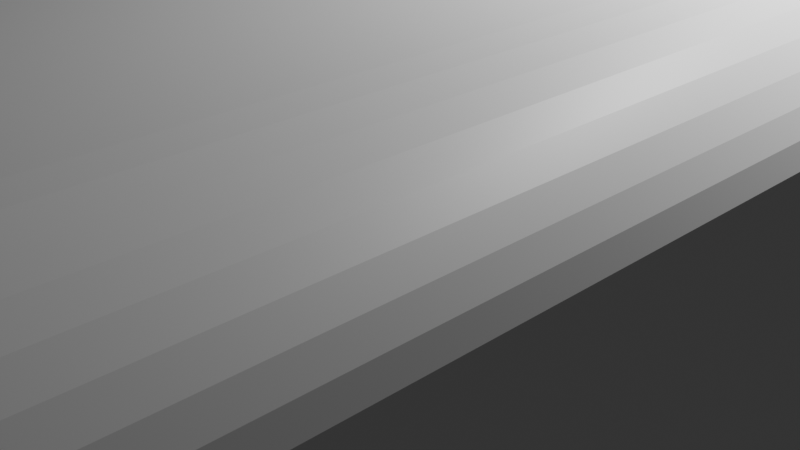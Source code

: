 # Source: traincar.blend  (saved by Blender 4.2.66; exported with 4.5.12 LTS)
import bpy
from mathutils import Matrix  # noqa: F401  (used for matrix-valued properties, if any)

bpy.ops.wm.read_factory_settings(use_empty=True)
scene = bpy.context.scene
scene.name = 'Scene'

# ---- collections
col_collection = bpy.data.collections.new('Collection'); scene.collection.children.link(col_collection)

# ---- materials (node trees are filled in below, after node groups)
mat_material = bpy.data.materials.new('Material')
mat_material.alpha_threshold = 0.0
mat_material.use_transparent_shadow = False
mat_material.roughness = 0.5
mat_material.line_color = (0.0, 0.0, 0.0, 1.0)

# ---- material node trees
mat_material.use_nodes = True; mat_material.node_tree.nodes.clear()
_N = mat_material.node_tree.nodes; _L = mat_material.node_tree.links
n0 = _N.new('ShaderNodeOutputMaterial'); n0.name = 'Material Output'; n0.location = (300, 300)
n1 = _N.new('ShaderNodeBsdfPrincipled'); n1.name = 'Principled BSDF'; n1.location = (10, 300)
n1.inputs[3].default_value = 1.45
_L.new(n1.outputs[0], n0.inputs[0])
n0.is_active_output = True

# ---- world
world_world = bpy.data.worlds.new('World'); scene.world = world_world
world_world.use_nodes = True; world_world.node_tree.nodes.clear()
_N = world_world.node_tree.nodes; _L = world_world.node_tree.links
n0 = _N.new('ShaderNodeOutputWorld'); n0.name = 'World Output'; n0.location = (300, 300)
n1 = _N.new('ShaderNodeBackground'); n1.name = 'Background'; n1.location = (10, 300)
n1.inputs[0].default_value = (0.05088, 0.05088, 0.05088, 1.0)
_L.new(n1.outputs[0], n0.inputs[0])
n0.is_active_output = True
world_world.color = (0.05088, 0.05088, 0.05088)
world_world.sun_shadow_jitter_overblur = 0.0

# ---- cameras
cam_camera = bpy.data.cameras.new('Camera')
cam_camera.clip_end = 100.0
cam_camera.ortho_scale = 7.314

# ---- lights
light_light = bpy.data.lights.new('Light', 'POINT')
light_light.energy = 1000.0
light_light.shadow_soft_size = 0.1

# ---- meshes
me_cube_001 = bpy.data.meshes.new('Cube.001')
me_cube_001.from_pydata([(-2.142, 0.3744, 0.7627), (-2.142, 0.4284, 0.8167), (-2.142, 0.3752, 0.7721), (-2.142, 0.3777, 0.7812), (-2.142, 0.3816, 0.7897), (-2.142, 0.387, 0.7974), (-2.142, 0.3937, 0.8041), (-2.142, 0.4014, 0.8095), (-2.142, 0.4099, 0.8135), (-2.142, 0.419, 0.8159), (-2.096, 0.4284, 0.8167), (-2.096, 0.3744, 0.7627), (-2.096, 0.419, 0.8159), (-2.096, 0.4099, 0.8135), (-2.096, 0.4014, 0.8095), (-2.096, 0.3937, 0.8041), (-2.096, 0.387, 0.7974), (-2.096, 0.3816, 0.7897), (-2.096, 0.3777, 0.7812), (-2.096, 0.3752, 0.7721), (-2.142, 2.151, 0.8167), (-2.142, 2.206, 0.7616), (-2.142, 2.161, 0.8159), (-2.142, 2.17, 0.8134), (-2.142, 2.179, 0.8093), (-2.142, 2.186, 0.8038), (-2.142, 2.193, 0.797), (-2.142, 2.199, 0.7891), (-2.142, 2.203, 0.7804), (-2.142, 2.205, 0.7712), (-2.096, 2.206, 0.7616), (-2.096, 2.151, 0.8167), (-2.096, 2.205, 0.7712), (-2.096, 2.203, 0.7804), (-2.096, 2.199, 0.7891), (-2.096, 2.193, 0.797), (-2.096, 2.186, 0.8038), (-2.096, 2.179, 0.8093), (-2.096, 2.17, 0.8134), (-2.096, 2.161, 0.8159), (-2.142, 0.425, -0.5149), (-2.142, 0.3744, -0.4643), (-2.142, 0.4162, -0.5141), (-2.142, 0.4077, -0.5118), (-2.142, 0.3997, -0.5081), (-2.142, 0.3925, -0.503), (-2.142, 0.3862, -0.4968), (-2.142, 0.3812, -0.4896), (-2.142, 0.3774, -0.4816), (-2.142, 0.3752, -0.4731), (-2.096, 0.3744, -0.4643), (-2.096, 0.425, -0.5149), (-2.096, 0.3752, -0.4731), (-2.096, 0.3774, -0.4816), (-2.096, 0.3812, -0.4896), (-2.096, 0.3862, -0.4968), (-2.096, 0.3925, -0.503), (-2.096, 0.3997, -0.5081), (-2.096, 0.4077, -0.5118), (-2.096, 0.4162, -0.5141), (-2.142, 2.206, -0.4559), (-2.142, 2.147, -0.5149), (-2.142, 2.205, -0.4662), (-2.142, 2.203, -0.4761), (-2.142, 2.198, -0.4854), (-2.142, 2.192, -0.4938), (-2.142, 2.185, -0.5011), (-2.142, 2.177, -0.507), (-2.142, 2.167, -0.5113), (-2.142, 2.157, -0.514), (-2.096, 2.147, -0.5149), (-2.096, 2.206, -0.4559), (-2.096, 2.157, -0.514), (-2.096, 2.167, -0.5113), (-2.096, 2.177, -0.507), (-2.096, 2.185, -0.5011), (-2.096, 2.192, -0.4938), (-2.096, 2.198, -0.4854), (-2.096, 2.203, -0.4761), (-2.096, 2.205, -0.4662), (2.091, 5.758, -1.401), (2.091, -5.758, -1.401), (-2.091, 5.758, -1.401), (-2.091, -5.758, -1.401), (1.463, 5.758, 1.401), (2.091, 5.758, 0.9808), (1.572, 5.758, 1.395), (1.678, 5.758, 1.376), (1.777, 5.758, 1.345), (1.867, 5.758, 1.303), (1.944, 5.758, 1.251), (2.007, 5.758, 1.191), (2.053, 5.758, 1.125), (2.081, 5.758, 1.054), (2.091, -5.758, 0.9808), (1.463, -5.758, 1.401), (2.081, -5.758, 1.054), (2.053, -5.758, 1.125), (2.007, -5.758, 1.191), (1.944, -5.758, 1.251), (1.867, -5.758, 1.303), (1.777, -5.758, 1.345), (1.678, -5.758, 1.376), (1.572, -5.758, 1.395), (-2.091, 5.758, 0.9781), (-1.459, 5.758, 1.401), (-2.081, 5.758, 1.052), (-2.053, 5.758, 1.123), (-2.006, 5.758, 1.19), (-1.943, 5.758, 1.25), (-1.865, 5.758, 1.302), (-1.775, 5.758, 1.345), (-1.675, 5.758, 1.376), (-1.569, 5.758, 1.395), (-1.459, -5.758, 1.401), (-2.091, -5.758, 0.9781), (-1.569, -5.758, 1.395), (-1.675, -5.758, 1.376), (-1.775, -5.758, 1.345), (-1.865, -5.758, 1.302), (-1.943, -5.758, 1.25), (-2.006, -5.758, 1.19), (-2.053, -5.758, 1.123), (-2.081, -5.758, 1.052), (-2.091, -5.758, -1.401), (2.091, -5.758, -1.401), (1.463, -5.758, 1.401), (1.572, -5.758, 1.395), (1.678, -5.758, 1.376), (1.777, -5.758, 1.345), (1.867, -5.758, 1.303), (1.944, -5.758, 1.251), (2.007, -5.758, 1.191), (2.053, -5.758, 1.125), (2.081, -5.758, 1.054), (2.091, -5.758, 0.9808), (-1.569, -5.758, 1.395), (-1.459, -5.758, 1.401), (-1.675, -5.758, 1.376), (-1.775, -5.758, 1.345), (-1.865, -5.758, 1.302), (-1.943, -5.758, 1.25), (-2.006, -5.758, 1.19), (-2.053, -5.758, 1.123), (-2.081, -5.758, 1.052), (-2.091, -5.758, 0.9781), (-2.091, -5.758, -1.401), (2.091, -5.758, -1.401), (1.463, -5.758, 1.401), (1.572, -5.758, 1.395), (1.678, -5.758, 1.376), (1.777, -5.758, 1.345), (1.867, -5.758, 1.303), (1.944, -5.758, 1.251), (2.007, -5.758, 1.191), (2.053, -5.758, 1.125), (2.081, -5.758, 1.054), (2.091, -5.758, 0.9808), (-1.569, -5.758, 1.395), (-1.459, -5.758, 1.401), (-1.675, -5.758, 1.376), (-1.775, -5.758, 1.345), (-1.865, -5.758, 1.302), (-1.943, -5.758, 1.25), (-2.006, -5.758, 1.19), (-2.053, -5.758, 1.123), (-2.081, -5.758, 1.052), (-2.091, -5.758, 0.9781), (-2.091, -5.758, -1.401), (2.091, -5.758, -1.401), (1.463, -5.758, 1.401), (1.572, -5.758, 1.395), (1.678, -5.758, 1.376), (1.777, -5.758, 1.345), (1.867, -5.758, 1.303), (1.944, -5.758, 1.251), (2.007, -5.758, 1.191), (2.053, -5.758, 1.125), (2.081, -5.758, 1.054), (2.091, -5.758, 0.9808), (-1.569, -5.758, 1.395), (-1.459, -5.758, 1.401), (-1.675, -5.758, 1.376), (-1.775, -5.758, 1.345), (-1.865, -5.758, 1.302), (-1.943, -5.758, 1.25), (-2.006, -5.758, 1.19), (-2.053, -5.758, 1.123), (-2.081, -5.758, 1.052), (-2.091, -5.758, 0.9781), (2.091, 5.462, -1.405), (-2.09, 5.462, -1.405), (1.464, 5.462, 1.397), (2.091, 5.462, 0.9767), (1.572, 5.462, 1.391), (1.678, 5.462, 1.372), (1.777, 5.462, 1.341), (1.867, 5.462, 1.299), (1.944, 5.462, 1.247), (2.007, 5.462, 1.187), (2.053, 5.462, 1.12), (2.081, 5.462, 1.05), (-2.09, 5.462, 0.974), (-1.459, 5.462, 1.397), (-2.081, 5.462, 1.048), (-2.052, 5.462, 1.119), (-2.006, 5.462, 1.186), (-1.943, 5.462, 1.246), (-1.865, 5.462, 1.298), (-1.775, 5.462, 1.34), (-1.675, 5.462, 1.372), (-1.569, 5.462, 1.391), (1.665, 5.471, -1.156), (-1.737, 5.471, -1.156), (1.155, 5.471, 1.125), (1.665, 5.471, 0.7827), (1.243, 5.471, 1.12), (1.329, 5.471, 1.104), (1.41, 5.471, 1.079), (1.483, 5.471, 1.045), (1.546, 5.471, 1.003), (1.597, 5.471, 0.9538), (1.634, 5.471, 0.8997), (1.658, 5.471, 0.8421), (-1.737, 5.471, 0.7805), (-1.224, 5.471, 1.125), (-1.73, 5.471, 0.8403), (-1.706, 5.471, 0.8983), (-1.669, 5.471, 0.9527), (-1.617, 5.471, 1.002), (-1.554, 5.471, 1.044), (-1.481, 5.471, 1.079), (-1.399, 5.471, 1.104), (-1.313, 5.471, 1.12), (-2.091, 0.0, -1.401), (2.091, 0.0, -1.401), (1.463, 0.0, 1.401), (1.572, 0.0, 1.395), (1.678, 0.0, 1.376), (1.777, 0.0, 1.345), (1.867, 0.0, 1.303), (1.944, 0.0, 1.251), (2.007, 0.0, 1.191), (2.053, 0.0, 1.125), (2.081, 0.0, 1.054), (2.091, 0.0, 0.9808), (-1.459, 0.0, 1.401), (-1.569, 0.0, 1.395), (-1.675, 0.0, 1.376), (-1.775, 0.0, 1.345), (-1.865, 0.0, 1.302), (-1.943, 0.0, 1.25), (-2.006, 0.0, 1.19), (-2.053, 0.0, 1.123), (-2.081, 0.0, 1.052), (-2.091, 0.0, 0.9781)], [], [(31, 20, 1, 10), (40, 42, 43, 44, 45, 46, 47, 48, 49, 41, 0, 2, 3, 4, 5, 6, 7, 8, 9, 1, 20, 22, 23, 24, 25, 26, 27, 28, 29, 21, 60, 62, 63, 64, 65, 66, 67, 68, 69, 61), (50, 11, 0, 41), (10, 1, 9, 12), (12, 9, 8, 13), (13, 8, 7, 14), (14, 7, 6, 15), (15, 6, 5, 16), (16, 5, 4, 17), (17, 4, 3, 18), (18, 3, 2, 19), (19, 2, 0, 11), (20, 31, 39, 22), (22, 39, 38, 23), (23, 38, 37, 24), (24, 37, 36, 25), (25, 36, 35, 26), (26, 35, 34, 27), (27, 34, 33, 28), (28, 33, 32, 29), (29, 32, 30, 21), (60, 21, 30, 71), (40, 51, 59, 42), (42, 59, 58, 43), (43, 58, 57, 44), (44, 57, 56, 45), (45, 56, 55, 46), (46, 55, 54, 47), (47, 54, 53, 48), (48, 53, 52, 49), (49, 52, 50, 41), (70, 72, 73, 74, 75, 76, 77, 78, 79, 71, 30, 32, 33, 34, 35, 36, 37, 38, 39, 31, 10, 12, 13, 14, 15, 16, 17, 18, 19, 11, 50, 52, 53, 54, 55, 56, 57, 58, 59, 51), (70, 61, 69, 72), (72, 69, 68, 73), (73, 68, 67, 74), (74, 67, 66, 75), (75, 66, 65, 76), (76, 65, 64, 77), (77, 64, 63, 78), (78, 63, 62, 79), (79, 62, 60, 71), (61, 70, 51, 40), (236, 246, 137, 126), (234, 235, 125, 124), (81, 94, 96, 97, 98, 99, 100, 101, 102, 103, 95, 114, 116, 117, 118, 119, 120, 121, 122, 123, 115, 83), (235, 245, 135, 125), (236, 126, 127, 237), (237, 127, 128, 238), (238, 128, 129, 239), (239, 129, 130, 240), (240, 130, 131, 241), (241, 131, 132, 242), (242, 132, 133, 243), (243, 133, 134, 244), (244, 134, 135, 245), (234, 255, 104, 82), (246, 105, 113, 247), (247, 113, 112, 248), (248, 112, 111, 249), (249, 111, 110, 250), (250, 110, 109, 251), (251, 109, 108, 252), (252, 108, 107, 253), (253, 107, 106, 254), (254, 106, 104, 255), (85, 80, 190, 193), (89, 90, 198, 197), (107, 108, 206, 205), (112, 113, 211, 210), (80, 82, 191, 190), (91, 92, 200, 199), (104, 106, 204, 202), (86, 87, 195, 194), (110, 111, 209, 208), (93, 85, 193, 201), (88, 89, 197, 196), (108, 109, 207, 206), (113, 105, 203, 211), (90, 91, 199, 198), (106, 107, 205, 204), (111, 112, 210, 209), (84, 86, 194, 192), (92, 93, 201, 200), (105, 84, 192, 203), (87, 88, 196, 195), (109, 110, 208, 207), (82, 104, 202, 191), (147, 146, 124, 125), (148, 149, 127, 126), (149, 150, 128, 127), (150, 151, 129, 128), (151, 152, 130, 129), (152, 153, 131, 130), (153, 154, 132, 131), (154, 155, 133, 132), (155, 156, 134, 133), (156, 157, 135, 134), (157, 147, 125, 135), (158, 159, 137, 136), (160, 158, 136, 138), (161, 160, 138, 139), (162, 161, 139, 140), (163, 162, 140, 141), (164, 163, 141, 142), (165, 164, 142, 143), (166, 165, 143, 144), (167, 166, 144, 145), (146, 167, 145, 124), (159, 148, 126, 137), (169, 168, 146, 147), (170, 171, 149, 148), (171, 172, 150, 149), (172, 173, 151, 150), (173, 174, 152, 151), (174, 175, 153, 152), (175, 176, 154, 153), (176, 177, 155, 154), (177, 178, 156, 155), (178, 179, 157, 156), (179, 169, 147, 157), (180, 181, 159, 158), (182, 180, 158, 160), (183, 182, 160, 161), (184, 183, 161, 162), (185, 184, 162, 163), (186, 185, 163, 164), (187, 186, 164, 165), (188, 187, 165, 166), (189, 188, 166, 167), (168, 189, 167, 146), (181, 170, 148, 159), (81, 83, 168, 169), (95, 103, 171, 170), (103, 102, 172, 171), (102, 101, 173, 172), (101, 100, 174, 173), (100, 99, 175, 174), (99, 98, 176, 175), (98, 97, 177, 176), (97, 96, 178, 177), (96, 94, 179, 178), (94, 81, 169, 179), (116, 114, 181, 180), (117, 116, 180, 182), (118, 117, 182, 183), (119, 118, 183, 184), (120, 119, 184, 185), (121, 120, 185, 186), (122, 121, 186, 187), (123, 122, 187, 188), (115, 123, 188, 189), (83, 115, 189, 168), (114, 95, 170, 181), (210, 211, 233, 232), (144, 254, 255, 145), (205, 206, 228, 227), (197, 198, 220, 219), (193, 190, 212, 215), (191, 202, 224, 213), (207, 208, 230, 229), (195, 196, 218, 217), (203, 192, 214, 225), (200, 201, 223, 222), (192, 194, 216, 214), (209, 210, 232, 231), (204, 205, 227, 226), (198, 199, 221, 220), (211, 203, 225, 233), (206, 207, 229, 228), (196, 197, 219, 218), (201, 193, 215, 223), (208, 209, 231, 230), (194, 195, 217, 216), (202, 204, 226, 224), (199, 200, 222, 221), (190, 191, 213, 212), (143, 253, 254, 144), (142, 252, 253, 143), (141, 251, 252, 142), (140, 250, 251, 141), (139, 249, 250, 140), (138, 248, 249, 139), (136, 247, 248, 138), (137, 246, 247, 136), (124, 145, 255, 234), (93, 244, 245, 85), (92, 243, 244, 93), (91, 242, 243, 92), (90, 241, 242, 91), (89, 240, 241, 90), (88, 239, 240, 89), (87, 238, 239, 88), (86, 237, 238, 87), (84, 236, 237, 86), (80, 85, 245, 235), (82, 80, 235, 234), (84, 105, 246, 236), (104, 82, 80), (104, 80, 85), (85, 105, 104), (93, 91, 90), (105, 108, 104), (93, 90, 85), (111, 105, 113), (88, 87, 86), (107, 106, 108), (90, 84, 85), (105, 111, 108), (86, 84, 89), (90, 89, 84), (109, 108, 110), (88, 86, 89), (93, 92, 91), (108, 106, 104), (112, 111, 113), (105, 85, 84), (108, 111, 110)])
_uv = me_cube_001.uv_layers.new(name='UVMap')
_uv.uv.foreach_set('vector', [0.625, 0.5075, 0.875, 0.5075, 0.875, 0.7426, 0.625, 0.7426, 0.375, 0.006901, 0.3751, 0.005703, 0.3756, 0.004541, 0.3763, 0.003451, 0.3772, 0.002465, 0.3784, 0.001615, 0.3797, 0.0009246, 0.3812, 0.0004162, 0.3828, 0.0001048, 0.3845, 0.0, 0.6149, 0.0, 0.6166, 0.000112, 0.6183, 0.0004446, 0.6199, 0.0009877, 0.6214, 0.001725, 0.6226, 0.002633, 0.6236, 0.003686, 0.6244, 0.004851, 0.6248, 0.006092, 0.625, 0.007372, 0.625, 0.2425, 0.6248, 0.2438, 0.6244, 0.245, 0.6236, 0.2462, 0.6226, 0.2473, 0.6213, 0.2482, 0.6198, 0.249, 0.6182, 0.2495, 0.6164, 0.2499, 0.6146, 0.25, 0.3861, 0.25, 0.3841, 0.2499, 0.3823, 0.2495, 0.3805, 0.2489, 0.379, 0.2481, 0.3776, 0.2471, 0.3765, 0.246, 0.3757, 0.2447, 0.3752, 0.2434, 0.375, 0.242, 0.3845, 0.75, 0.6149, 0.75, 0.6149, 1.0, 0.3845, 1.0, 0.625, 0.7426, 0.875, 0.7426, 0.875, 0.7439, 0.625, 0.7439, 0.625, 0.7439, 0.875, 0.7439, 0.875, 0.7451, 0.625, 0.7451, 0.625, 0.7451, 0.875, 0.7451, 0.875, 0.7463, 0.625, 0.7463, 0.625, 0.7463, 0.875, 0.7463, 0.875, 0.75, 0.625, 0.75, 0.625, 0.75, 0.625, 1.0, 0.6214, 1.0, 0.6214, 0.75, 0.6214, 0.75, 0.6214, 1.0, 0.6199, 1.0, 0.6199, 0.75, 0.6199, 0.75, 0.6199, 1.0, 0.6183, 1.0, 0.6183, 0.75, 0.6183, 0.75, 0.6183, 1.0, 0.6166, 1.0, 0.6166, 0.75, 0.6166, 0.75, 0.6166, 1.0, 0.6149, 1.0, 0.6149, 0.75, 0.875, 0.5075, 0.625, 0.5075, 0.625, 0.5062, 0.875, 0.5062, 0.875, 0.5062, 0.625, 0.5062, 0.625, 0.505, 0.875, 0.505, 0.875, 0.505, 0.625, 0.505, 0.625, 0.5038, 0.875, 0.5038, 0.875, 0.5038, 0.625, 0.5038, 0.625, 0.5, 0.875, 0.5, 0.625, 0.25, 0.625, 0.5, 0.6213, 0.5, 0.6213, 0.25, 0.6213, 0.25, 0.6213, 0.5, 0.6198, 0.5, 0.6198, 0.25, 0.6198, 0.25, 0.6198, 0.5, 0.6182, 0.5, 0.6182, 0.25, 0.6182, 0.25, 0.6182, 0.5, 0.6164, 0.5, 0.6164, 0.25, 0.6164, 0.25, 0.6164, 0.5, 0.6146, 0.5, 0.6146, 0.25, 0.3861, 0.25, 0.6146, 0.25, 0.6146, 0.5, 0.3861, 0.5, 0.125, 0.7431, 0.375, 0.7431, 0.375, 0.7443, 0.125, 0.7443, 0.125, 0.7443, 0.375, 0.7443, 0.375, 0.7455, 0.125, 0.7455, 0.125, 0.7455, 0.375, 0.7455, 0.375, 0.7465, 0.125, 0.7465, 0.125, 0.7465, 0.375, 0.7465, 0.375, 0.7475, 0.125, 0.7475, 0.125, 0.7475, 0.375, 0.7475, 0.375, 0.75, 0.125, 0.75, 0.375, 1.0, 0.375, 0.75, 0.3797, 0.75, 0.3797, 1.0, 0.3797, 1.0, 0.3797, 0.75, 0.3812, 0.75, 0.3812, 1.0, 0.3812, 1.0, 0.3812, 0.75, 0.3828, 0.75, 0.3828, 1.0, 0.3828, 1.0, 0.3828, 0.75, 0.3845, 0.75, 0.3845, 1.0, 0.375, 0.508, 0.3752, 0.5066, 0.3757, 0.5053, 0.3765, 0.504, 0.3776, 0.5029, 0.379, 0.5019, 0.3805, 0.5011, 0.3823, 0.5005, 0.3841, 0.5001, 0.3861, 0.5, 0.6146, 0.5, 0.6164, 0.5001, 0.6182, 0.5005, 0.6198, 0.501, 0.6213, 0.5018, 0.6226, 0.5027, 0.6236, 0.5038, 0.6244, 0.505, 0.6248, 0.5062, 0.625, 0.5075, 0.625, 0.7426, 0.6248, 0.7439, 0.6244, 0.7451, 0.6236, 0.7463, 0.6226, 0.7474, 0.6214, 0.7483, 0.6199, 0.749, 0.6183, 0.7496, 0.6166, 0.7499, 0.6149, 0.75, 0.3845, 0.75, 0.3828, 0.7499, 0.3812, 0.7496, 0.3797, 0.7491, 0.3784, 0.7484, 0.3772, 0.7475, 0.3763, 0.7465, 0.3756, 0.7455, 0.3751, 0.7443, 0.375, 0.7431, 0.375, 0.508, 0.125, 0.508, 0.125, 0.5066, 0.375, 0.5066, 0.375, 0.5066, 0.125, 0.5066, 0.125, 0.5053, 0.375, 0.5053, 0.375, 0.5053, 0.125, 0.5053, 0.125, 0.504, 0.375, 0.504, 0.375, 0.504, 0.125, 0.504, 0.125, 0.5029, 0.375, 0.5029, 0.375, 0.5029, 0.125, 0.5029, 0.125, 0.5, 0.375, 0.5, 0.375, 0.5, 0.375, 0.25, 0.3805, 0.25, 0.3805, 0.5, 0.3805, 0.5, 0.3805, 0.25, 0.3823, 0.25, 0.3823, 0.5, 0.3823, 0.5, 0.3823, 0.25, 0.3841, 0.25, 0.3841, 0.5, 0.3841, 0.5, 0.3841, 0.25, 0.3861, 0.25, 0.3861, 0.5, 0.125, 0.508, 0.375, 0.508, 0.375, 0.7431, 0.125, 0.7431, 0.6625, 0.625, 0.8373, 0.625, 0.8373, 0.75, 0.6625, 0.75, 0.125, 0.625, 0.375, 0.625, 0.375, 0.75, 0.125, 0.75, 0.375, 0.75, 0.5875, 0.75, 0.594, 0.7506, 0.6003, 0.7523, 0.6062, 0.755, 0.6116, 0.7588, 0.6162, 0.7634, 0.62, 0.7688, 0.6227, 0.7747, 0.6244, 0.781, 0.625, 0.7875, 0.625, 0.9623, 0.6244, 0.9688, 0.6227, 0.9752, 0.6199, 0.9811, 0.6162, 0.9865, 0.6115, 0.9912, 0.6061, 0.9949, 0.6002, 0.9977, 0.5938, 0.9994, 0.5873, 1.0, 0.375, 1.0, 0.375, 0.625, 0.5875, 0.625, 0.5875, 0.75, 0.375, 0.75, 0.6625, 0.625, 0.6625, 0.75, 0.656, 0.75, 0.656, 0.625, 0.656, 0.625, 0.656, 0.75, 0.6497, 0.75, 0.6497, 0.625, 0.6497, 0.625, 0.6497, 0.75, 0.6438, 0.75, 0.6438, 0.625, 0.6438, 0.625, 0.6438, 0.75, 0.6384, 0.75, 0.6384, 0.625, 0.6384, 0.625, 0.6384, 0.75, 0.6116, 0.75, 0.6116, 0.625, 0.6116, 0.625, 0.6116, 0.75, 0.6062, 0.75, 0.6062, 0.625, 0.6062, 0.625, 0.6062, 0.75, 0.6003, 0.75, 0.6003, 0.625, 0.6003, 0.625, 0.6003, 0.75, 0.594, 0.75, 0.594, 0.625, 0.594, 0.625, 0.594, 0.75, 0.5875, 0.75, 0.5875, 0.625, 0.375, 0.125, 0.5873, 0.125, 0.5873, 0.25, 0.375, 0.25, 0.8373, 0.625, 0.8373, 0.5, 0.8438, 0.5, 0.8438, 0.625, 0.8438, 0.625, 0.8438, 0.5, 0.8502, 0.5, 0.8502, 0.625, 0.8502, 0.625, 0.8502, 0.5, 0.8561, 0.5, 0.8561, 0.625, 0.8561, 0.625, 0.8561, 0.5, 0.875, 0.5, 0.875, 0.625, 0.625, 0.125, 0.625, 0.25, 0.6115, 0.25, 0.6115, 0.125, 0.6115, 0.125, 0.6115, 0.25, 0.6061, 0.25, 0.6061, 0.125, 0.6061, 0.125, 0.6061, 0.25, 0.6002, 0.25, 0.6002, 0.125, 0.6002, 0.125, 0.6002, 0.25, 0.5938, 0.25, 0.5938, 0.125, 0.5938, 0.125, 0.5938, 0.25, 0.5873, 0.25, 0.5873, 0.125, 0.5875, 0.5, 0.375, 0.5, 0.375, 0.5, 0.5875, 0.5, 0.6384, 0.5, 0.6116, 0.5, 0.6116, 0.5, 0.6384, 0.5, 0.6002, 0.25, 0.6061, 0.25, 0.6061, 0.25, 0.6002, 0.25, 0.8502, 0.5, 0.8438, 0.5, 0.8438, 0.5, 0.8502, 0.5, 0.375, 0.5, 0.125, 0.5, 0.125, 0.5, 0.375, 0.5, 0.6062, 0.5, 0.6003, 0.5, 0.6003, 0.5, 0.6062, 0.5, 0.5873, 0.25, 0.5938, 0.25, 0.5938, 0.25, 0.5873, 0.25, 0.656, 0.5, 0.6497, 0.5, 0.6497, 0.5, 0.656, 0.5, 0.875, 0.5, 0.8561, 0.5, 0.8561, 0.5, 0.875, 0.5, 0.594, 0.5, 0.5875, 0.5, 0.5875, 0.5, 0.594, 0.5, 0.6438, 0.5, 0.6384, 0.5, 0.6384, 0.5, 0.6438, 0.5, 0.6061, 0.25, 0.6115, 0.25, 0.6115, 0.25, 0.6061, 0.25, 0.8438, 0.5, 0.8373, 0.5, 0.8373, 0.5, 0.8438, 0.5, 0.6116, 0.5, 0.6062, 0.5, 0.6062, 0.5, 0.6116, 0.5, 0.5938, 0.25, 0.6002, 0.25, 0.6002, 0.25, 0.5938, 0.25, 0.8561, 0.5, 0.8502, 0.5, 0.8502, 0.5, 0.8561, 0.5, 0.6625, 0.5, 0.656, 0.5, 0.656, 0.5, 0.6625, 0.5, 0.6003, 0.5, 0.594, 0.5, 0.594, 0.5, 0.6003, 0.5, 0.8373, 0.5, 0.6625, 0.5, 0.6625, 0.5, 0.8373, 0.5, 0.6497, 0.5, 0.6438, 0.5, 0.6438, 0.5, 0.6497, 0.5, 0.6115, 0.25, 0.625, 0.25, 0.625, 0.25, 0.6115, 0.25, 0.375, 0.25, 0.5873, 0.25, 0.5873, 0.25, 0.375, 0.25, 0.375, 0.75, 0.375, 1.0, 0.375, 1.0, 0.375, 0.75, 0.625, 0.7875, 0.6244, 0.781, 0.6244, 0.781, 0.625, 0.7875, 0.6244, 0.781, 0.6227, 0.7747, 0.6227, 0.7747, 0.6244, 0.781, 0.6227, 0.7747, 0.62, 0.7688, 0.62, 0.7688, 0.6227, 0.7747, 0.62, 0.7688, 0.6162, 0.7634, 0.6162, 0.7634, 0.62, 0.7688, 0.6162, 0.7634, 0.6116, 0.7588, 0.6116, 0.7588, 0.6162, 0.7634, 0.6116, 0.7588, 0.6062, 0.755, 0.6062, 0.755, 0.6116, 0.7588, 0.6062, 0.755, 0.6003, 0.7523, 0.6003, 0.7523, 0.6062, 0.755, 0.6003, 0.7523, 0.594, 0.7506, 0.594, 0.7506, 0.6003, 0.7523, 0.594, 0.7506, 0.5875, 0.75, 0.5875, 0.75, 0.594, 0.7506, 0.0, 0.0, 0.0, 0.0, 0.0, 0.0, 0.0, 0.0, 0.6244, 0.9688, 0.625, 0.9623, 0.625, 0.9623, 0.6244, 0.9688, 0.6227, 0.9752, 0.6244, 0.9688, 0.6244, 0.9688, 0.6227, 0.9752, 0.6199, 0.9811, 0.6227, 0.9752, 0.6227, 0.9752, 0.6199, 0.9811, 0.6162, 0.9865, 0.6199, 0.9811, 0.6199, 0.9811, 0.6162, 0.9865, 0.6115, 0.9912, 0.6162, 0.9865, 0.6162, 0.9865, 0.6115, 0.9912, 0.6061, 0.9949, 0.6115, 0.9912, 0.6115, 0.9912, 0.6061, 0.9949, 0.6002, 0.9977, 0.6061, 0.9949, 0.6061, 0.9949, 0.6002, 0.9977, 0.5938, 0.9994, 0.6002, 0.9977, 0.6002, 0.9977, 0.5938, 0.9994, 0.5873, 1.0, 0.5938, 0.9994, 0.5938, 0.9994, 0.5873, 1.0, 0.0, 0.0, 0.0, 0.0, 0.0, 0.0, 0.0, 0.0, 0.625, 0.9623, 0.625, 0.7875, 0.625, 0.7875, 0.625, 0.9623, 0.375, 0.75, 0.375, 1.0, 0.375, 1.0, 0.375, 0.75, 0.625, 0.7875, 0.6244, 0.781, 0.6244, 0.781, 0.625, 0.7875, 0.6244, 0.781, 0.6227, 0.7747, 0.6227, 0.7747, 0.6244, 0.781, 0.6227, 0.7747, 0.62, 0.7688, 0.62, 0.7688, 0.6227, 0.7747, 0.62, 0.7688, 0.6162, 0.7634, 0.6162, 0.7634, 0.62, 0.7688, 0.6162, 0.7634, 0.6116, 0.7588, 0.6116, 0.7588, 0.6162, 0.7634, 0.6116, 0.7588, 0.6062, 0.755, 0.6062, 0.755, 0.6116, 0.7588, 0.6062, 0.755, 0.6003, 0.7523, 0.6003, 0.7523, 0.6062, 0.755, 0.6003, 0.7523, 0.594, 0.7506, 0.594, 0.7506, 0.6003, 0.7523, 0.594, 0.7506, 0.5875, 0.75, 0.5875, 0.75, 0.594, 0.7506, 0.0, 0.0, 0.0, 0.0, 0.0, 0.0, 0.0, 0.0, 0.6244, 0.9688, 0.625, 0.9623, 0.625, 0.9623, 0.6244, 0.9688, 0.6227, 0.9752, 0.6244, 0.9688, 0.6244, 0.9688, 0.6227, 0.9752, 0.6199, 0.9811, 0.6227, 0.9752, 0.6227, 0.9752, 0.6199, 0.9811, 0.6162, 0.9865, 0.6199, 0.9811, 0.6199, 0.9811, 0.6162, 0.9865, 0.6115, 0.9912, 0.6162, 0.9865, 0.6162, 0.9865, 0.6115, 0.9912, 0.6061, 0.9949, 0.6115, 0.9912, 0.6115, 0.9912, 0.6061, 0.9949, 0.6002, 0.9977, 0.6061, 0.9949, 0.6061, 0.9949, 0.6002, 0.9977, 0.5938, 0.9994, 0.6002, 0.9977, 0.6002, 0.9977, 0.5938, 0.9994, 0.5873, 1.0, 0.5938, 0.9994, 0.5938, 0.9994, 0.5873, 1.0, 0.0, 0.0, 0.0, 0.0, 0.0, 0.0, 0.0, 0.0, 0.625, 0.9623, 0.625, 0.7875, 0.625, 0.7875, 0.625, 0.9623, 0.375, 0.75, 0.375, 1.0, 0.375, 1.0, 0.375, 0.75, 0.625, 0.7875, 0.6244, 0.781, 0.6244, 0.781, 0.625, 0.7875, 0.6244, 0.781, 0.6227, 0.7747, 0.6227, 0.7747, 0.6244, 0.781, 0.6227, 0.7747, 0.62, 0.7688, 0.62, 0.7688, 0.6227, 0.7747, 0.62, 0.7688, 0.6162, 0.7634, 0.6162, 0.7634, 0.62, 0.7688, 0.6162, 0.7634, 0.6116, 0.7588, 0.6116, 0.7588, 0.6162, 0.7634, 0.6116, 0.7588, 0.6062, 0.755, 0.6062, 0.755, 0.6116, 0.7588, 0.6062, 0.755, 0.6003, 0.7523, 0.6003, 0.7523, 0.6062, 0.755, 0.6003, 0.7523, 0.594, 0.7506, 0.594, 0.7506, 0.6003, 0.7523, 0.594, 0.7506, 0.5875, 0.75, 0.5875, 0.75, 0.594, 0.7506, 0.5875, 0.75, 0.375, 0.75, 0.375, 0.75, 0.5875, 0.75, 0.6244, 0.9688, 0.625, 0.9623, 0.625, 0.9623, 0.6244, 0.9688, 0.6227, 0.9752, 0.6244, 0.9688, 0.6244, 0.9688, 0.6227, 0.9752, 0.6199, 0.9811, 0.6227, 0.9752, 0.6227, 0.9752, 0.6199, 0.9811, 0.6162, 0.9865, 0.6199, 0.9811, 0.6199, 0.9811, 0.6162, 0.9865, 0.6115, 0.9912, 0.6162, 0.9865, 0.6162, 0.9865, 0.6115, 0.9912, 0.6061, 0.9949, 0.6115, 0.9912, 0.6115, 0.9912, 0.6061, 0.9949, 0.6002, 0.9977, 0.6061, 0.9949, 0.6061, 0.9949, 0.6002, 0.9977, 0.5938, 0.9994, 0.6002, 0.9977, 0.6002, 0.9977, 0.5938, 0.9994, 0.5873, 1.0, 0.5938, 0.9994, 0.5938, 0.9994, 0.5873, 1.0, 0.375, 1.0, 0.5873, 1.0, 0.5873, 1.0, 0.375, 1.0, 0.625, 0.9623, 0.625, 0.7875, 0.625, 0.7875, 0.625, 0.9623, 0.8502, 0.5, 0.8438, 0.5, 0.8438, 0.5, 0.8502, 0.5, 0.5938, 0.0, 0.5938, 0.125, 0.5873, 0.125, 0.5873, 0.0, 0.6002, 0.25, 0.6061, 0.25, 0.6061, 0.25, 0.6002, 0.25, 0.6384, 0.5, 0.6116, 0.5, 0.6116, 0.5, 0.6384, 0.5, 0.5875, 0.5, 0.375, 0.5, 0.375, 0.5, 0.5875, 0.5, 0.375, 0.25, 0.5873, 0.25, 0.5873, 0.25, 0.375, 0.25, 0.6115, 0.25, 0.625, 0.25, 0.625, 0.25, 0.6115, 0.25, 0.6497, 0.5, 0.6438, 0.5, 0.6438, 0.5, 0.6497, 0.5, 0.8373, 0.5, 0.6625, 0.5, 0.6625, 0.5, 0.8373, 0.5, 0.6003, 0.5, 0.594, 0.5, 0.594, 0.5, 0.6003, 0.5, 0.6625, 0.5, 0.656, 0.5, 0.656, 0.5, 0.6625, 0.5, 0.8561, 0.5, 0.8502, 0.5, 0.8502, 0.5, 0.8561, 0.5, 0.5938, 0.25, 0.6002, 0.25, 0.6002, 0.25, 0.5938, 0.25, 0.6116, 0.5, 0.6062, 0.5, 0.6062, 0.5, 0.6116, 0.5, 0.8438, 0.5, 0.8373, 0.5, 0.8373, 0.5, 0.8438, 0.5, 0.6061, 0.25, 0.6115, 0.25, 0.6115, 0.25, 0.6061, 0.25, 0.6438, 0.5, 0.6384, 0.5, 0.6384, 0.5, 0.6438, 0.5, 0.594, 0.5, 0.5875, 0.5, 0.5875, 0.5, 0.594, 0.5, 0.875, 0.5, 0.8561, 0.5, 0.8561, 0.5, 0.875, 0.5, 0.656, 0.5, 0.6497, 0.5, 0.6497, 0.5, 0.656, 0.5, 0.5873, 0.25, 0.5938, 0.25, 0.5938, 0.25, 0.5873, 0.25, 0.6062, 0.5, 0.6003, 0.5, 0.6003, 0.5, 0.6062, 0.5, 0.375, 0.5, 0.125, 0.5, 0.125, 0.5, 0.375, 0.5, 0.6002, 0.0, 0.6002, 0.125, 0.5938, 0.125, 0.5938, 0.0, 0.6061, 0.0, 0.6061, 0.125, 0.6002, 0.125, 0.6002, 0.0, 0.6115, 0.0, 0.6115, 0.125, 0.6061, 0.125, 0.6061, 0.0, 0.625, 0.0, 0.625, 0.125, 0.6115, 0.125, 0.6115, 0.0, 0.8561, 0.75, 0.8561, 0.625, 0.875, 0.625, 0.875, 0.75, 0.8502, 0.75, 0.8502, 0.625, 0.8561, 0.625, 0.8561, 0.75, 0.8438, 0.75, 0.8438, 0.625, 0.8502, 0.625, 0.8502, 0.75, 0.8373, 0.75, 0.8373, 0.625, 0.8438, 0.625, 0.8438, 0.75, 0.375, 0.0, 0.5873, 0.0, 0.5873, 0.125, 0.375, 0.125, 0.594, 0.5, 0.594, 0.625, 0.5875, 0.625, 0.5875, 0.5, 0.6003, 0.5, 0.6003, 0.625, 0.594, 0.625, 0.594, 0.5, 0.6062, 0.5, 0.6062, 0.625, 0.6003, 0.625, 0.6003, 0.5, 0.6116, 0.5, 0.6116, 0.625, 0.6062, 0.625, 0.6062, 0.5, 0.6384, 0.5, 0.6384, 0.625, 0.6116, 0.625, 0.6116, 0.5, 0.6438, 0.5, 0.6438, 0.625, 0.6384, 0.625, 0.6384, 0.5, 0.6497, 0.5, 0.6497, 0.625, 0.6438, 0.625, 0.6438, 0.5, 0.656, 0.5, 0.656, 0.625, 0.6497, 0.625, 0.6497, 0.5, 0.6625, 0.5, 0.6625, 0.625, 0.656, 0.625, 0.656, 0.5, 0.375, 0.5, 0.5875, 0.5, 0.5875, 0.625, 0.375, 0.625, 0.125, 0.5, 0.375, 0.5, 0.375, 0.625, 0.125, 0.625, 0.6625, 0.5, 0.8373, 0.5, 0.8373, 0.625, 0.6625, 0.625, 0.0, 0.0, 0.0, 0.0, 0.0, 0.0, 0.0, 0.0, 0.0, 0.0, 0.0, 0.0, 0.0, 0.0, 0.0, 0.0, 0.0, 0.0, 0.0, 0.0, 0.0, 0.0, 0.0, 0.0, 0.0, 0.0, 0.0, 0.0, 0.0, 0.0, 0.0, 0.0, 0.0, 0.0, 0.0, 0.0, 0.0, 0.0, 0.0, 0.0, 0.0, 0.0, 0.0, 0.0, 0.0, 0.0, 0.0, 0.0, 0.0, 0.0, 0.0, 0.0, 0.0, 0.0, 0.0, 0.0, 0.0, 0.0, 0.0, 0.0, 0.0, 0.0, 0.0, 0.0, 0.0, 0.0, 0.0, 0.0, 0.0, 0.0, 0.0, 0.0, 0.0, 0.0, 0.0, 0.0, 0.0, 0.0, 0.0, 0.0, 0.0, 0.0, 0.0, 0.0, 0.0, 0.0, 0.0, 0.0, 0.0, 0.0, 0.0, 0.0, 0.0, 0.0, 0.0, 0.0, 0.0, 0.0, 0.0, 0.0, 0.0, 0.0, 0.0, 0.0, 0.0, 0.0, 0.0, 0.0, 0.0, 0.0, 0.0, 0.0, 0.0, 0.0, 0.0, 0.0, 0.0, 0.0, 0.0, 0.0])
me_cube_001.materials.append(mat_material)
me_cube_001.use_mirror_vertex_groups = False
me_cube_001.update()

# ---- objects
ob_light = bpy.data.objects.new('Light', light_light)
ob_camera = bpy.data.objects.new('Camera', cam_camera)
ob_cube_001 = bpy.data.objects.new('Cube.001', me_cube_001)

# ---- transforms, parenting, visibility, modifiers, constraints
ob_light.location = (4.076, 1.005, 5.904)
ob_light.rotation_euler = (0.6503, 0.05522, 1.866)
ob_light.lock_rotations_4d = False
ob_light.empty_display_type = 'ARROWS'
ob_light.color = (0.0, 0.0, 0.0, 0.0)
ob_light.lineart.crease_threshold = 0.0
ob_camera.location = (7.359, -6.926, 4.958)
ob_camera.rotation_euler = (1.109, 0.0, 0.8149)
ob_camera.lock_rotations_4d = False
ob_camera.empty_display_type = 'ARROWS'
ob_camera.color = (0.0, 0.0, 0.0, 0.0)
ob_camera.display_type = 'WIRE'
ob_camera.lineart.crease_threshold = 0.0
ob_cube_001.location = (0.0, -0.09105, 0.0)
ob_cube_001.scale = (2.229, 2.229, 2.229)
ob_cube_001.lock_rotations_4d = False
ob_cube_001.empty_display_type = 'ARROWS'
ob_cube_001.lineart.crease_threshold = 0.0

# ---- collection membership
col_collection.objects.link(ob_light)
col_collection.objects.link(ob_camera)
col_collection.objects.link(ob_cube_001)

# ---- scene / render settings (as saved in the file)
scene.camera = ob_camera
scene.frame_start = 1; scene.frame_end = 250; scene.frame_set(1)
scene.render.engine = 'BLENDER_EEVEE_NEXT'
bpy.context.view_layer.update()
